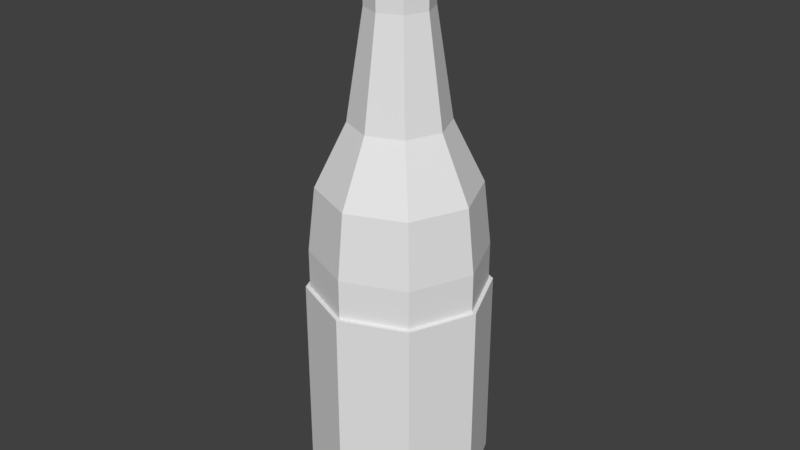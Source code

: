 # Source: WineBottle1.blend  (saved by Blender 2.79.0; exported with 4.5.12 LTS)
import bpy
from mathutils import Matrix  # noqa: F401  (used for matrix-valued properties, if any)

bpy.ops.wm.read_factory_settings(use_empty=True)
scene = bpy.context.scene
scene.name = 'Scene'

# ---- collections
col_collection_1 = bpy.data.collections.new('Collection 1'); scene.collection.children.link(col_collection_1)

# ---- world
world_world = bpy.data.worlds.new('World'); scene.world = world_world
world_world.color = (0.05088, 0.05088, 0.05088)
world_world.use_sun_shadow = False
world_world.sun_shadow_jitter_overblur = 0.0
world_world.cycles.sampling_method = 'MANUAL'

# ---- meshes
me_cylinder_001 = bpy.data.meshes.new('Cylinder.001')
me_cylinder_001.from_pydata([(-2.033e-09, 0.7927, -0.003103), (-2.033e-09, 0.7927, 2.498), (0.5624, 0.5597, -0.003103), (0.5624, 0.5597, 2.498), (0.7953, -0.002678, -0.003103), (0.7953, -0.002678, 2.498), (0.5624, -0.5651, -0.003103), (0.5624, -0.5651, 2.498), (-7.156e-08, -0.798, -0.003103), (-7.156e-08, -0.798, 2.498), (-0.5624, -0.5651, -0.003103), (-0.5624, -0.5651, 2.498), (-0.7953, -0.002678, -0.003103), (-0.7953, -0.002678, 2.498), (-0.5624, 0.5597, -0.003103), (-0.5624, 0.5597, 2.498), (1.321e-08, 0.7244, 3.095), (0.5141, 0.5114, 3.095), (0.727, -0.002678, 3.095), (0.5141, -0.5168, 3.095), (-5.035e-08, -0.7297, 3.095), (-0.5141, -0.5168, 3.095), (-0.727, -0.002678, 3.095), (-0.5141, 0.5114, 3.095), (1.33e-08, 0.4414, 3.68), (0.314, 0.3113, 3.68), (0.4441, -0.002678, 3.68), (0.314, -0.3167, 3.68), (-2.553e-08, -0.4468, 3.68), (-0.314, -0.3167, 3.68), (-0.4441, -0.002678, 3.68), (-0.314, 0.3113, 3.68), (-9.383e-09, 0.2907, 4.648), (0.2074, 0.2048, 4.648), (0.2934, -0.002678, 4.648), (0.2074, -0.2101, 4.648), (-3.503e-08, -0.296, 4.648), (-0.2074, -0.2101, 4.648), (-0.2934, -0.002678, 4.648), (-0.2074, 0.2048, 4.648), (-2.033e-09, 0.7927, 0.2911), (0.5624, 0.5597, 0.2911), (0.7953, -0.002678, 0.2911), (0.5624, -0.5651, 0.2911), (-7.156e-08, -0.798, 0.2911), (-0.5624, -0.5651, 0.2911), (-0.7953, -0.002678, 0.2911), (-0.5624, 0.5597, 0.2911), (-2.033e-09, 0.7927, 2.137), (0.5624, 0.5597, 2.137), (0.7953, -0.002678, 2.137), (0.5624, -0.5651, 2.137), (-7.156e-08, -0.798, 2.137), (-0.5624, -0.5651, 2.137), (-0.7953, -0.002678, 2.137), (-0.5624, 0.5597, 2.137), (-0.2934, -0.002678, 4.856), (-0.2074, 0.2048, 4.856), (-2.138e-08, -0.296, 4.856), (-0.2074, -0.2101, 4.856), (0.2934, -0.002678, 4.856), (0.2074, -0.2101, 4.856), (4.265e-09, 0.2907, 4.856), (0.2074, 0.2048, 4.856)], [], [(48, 1, 3, 49), (49, 3, 5, 50), (50, 5, 7, 51), (51, 7, 9, 52), (52, 9, 11, 53), (53, 11, 13, 54), (9, 7, 19, 20), (54, 13, 15, 55), (55, 15, 1, 48), (0, 2, 4, 6, 8, 10, 12, 14), (16, 23, 31, 24), (15, 13, 22, 23), (5, 3, 17, 18), (11, 9, 20, 21), (1, 15, 23, 16), (3, 1, 16, 17), (7, 5, 18, 19), (13, 11, 21, 22), (29, 28, 36, 37), (22, 21, 29, 30), (20, 19, 27, 28), (18, 17, 25, 26), (23, 22, 30, 31), (21, 20, 28, 29), (19, 18, 26, 27), (17, 16, 24, 25), (27, 26, 34, 35), (25, 24, 32, 33), (24, 31, 39, 32), (30, 29, 37, 38), (28, 27, 35, 36), (26, 25, 33, 34), (31, 30, 38, 39), (14, 47, 40, 0), (12, 46, 47, 14), (10, 45, 46, 12), (8, 44, 45, 10), (6, 43, 44, 8), (4, 42, 43, 6), (2, 41, 42, 4), (0, 40, 41, 2), (34, 33, 63, 60), (36, 35, 61, 58), (38, 37, 59, 56), (32, 39, 57, 62), (33, 32, 62, 63), (35, 34, 60, 61), (37, 36, 58, 59), (39, 38, 56, 57), (58, 61, 60, 59), (57, 56, 63, 62), (63, 56, 59, 60), (46, 45, 53, 54), (45, 44, 52, 53), (47, 46, 54, 55), (40, 47, 55, 48), (41, 40, 48, 49), (42, 41, 49, 50), (44, 43, 51, 52), (43, 42, 50, 51)])
me_cylinder_001.use_remesh_preserve_volume = False
me_cylinder_001.use_remesh_preserve_attributes = False
me_cylinder_001.use_mirror_vertex_groups = False
me_cylinder_001.update()
me_cylinder_000 = bpy.data.meshes.new('Cylinder.000')
me_cylinder_000.from_pydata([(-4.584e-10, 0.8324, 0.2911), (0.5905, 0.5878, 0.2911), (0.8351, -0.002678, 0.2911), (0.5905, -0.5932, 0.2911), (-7.347e-08, -0.8378, 0.2911), (-0.5905, -0.5932, 0.2911), (-0.8351, -0.002678, 0.2911), (-0.5905, 0.5878, 0.2911), (-4.584e-10, 0.8324, 2.137), (0.5905, 0.5878, 2.137), (0.8351, -0.002678, 2.137), (0.5905, -0.5932, 2.137), (-7.347e-08, -0.8378, 2.137), (-0.5905, -0.5932, 2.137), (-0.8351, -0.002678, 2.137), (-0.5905, 0.5878, 2.137)], [], [(6, 5, 13, 14), (5, 4, 12, 13), (7, 6, 14, 15), (0, 7, 15, 8), (1, 0, 8, 9), (2, 1, 9, 10), (4, 3, 11, 12), (3, 2, 10, 11), (14, 13, 12, 15), (15, 12, 11, 8), (10, 9, 8, 11), (6, 7, 4, 5), (7, 0, 3, 4), (2, 3, 0, 1)])
me_cylinder_000.use_remesh_preserve_volume = False
me_cylinder_000.use_remesh_preserve_attributes = False
me_cylinder_000.use_mirror_vertex_groups = False
me_cylinder_000.update()
me_cylinder_003 = bpy.data.meshes.new('Cylinder.003')
me_cylinder_003.from_pydata([(-6.009e-07, 0.2249, 4.53), (-6.009e-07, 0.2249, 5.415), (0.1609, 0.1582, 4.53), (0.1609, 0.1582, 5.415), (0.2276, -0.002678, 4.53), (0.2276, -0.002678, 5.415), (0.1609, -0.1636, 4.53), (0.1609, -0.1636, 5.415), (-6.208e-07, -0.2303, 4.53), (-6.208e-07, -0.2303, 5.415), (-0.1609, -0.1636, 4.53), (-0.1609, -0.1636, 5.415), (-0.2276, -0.002678, 4.53), (-0.2276, -0.002678, 5.415), (-0.1609, 0.1582, 4.53), (-0.1609, 0.1582, 5.415)], [], [(0, 1, 3, 2), (2, 3, 5, 4), (4, 5, 7, 6), (6, 7, 9, 8), (8, 9, 11, 10), (10, 11, 13, 12), (3, 1, 15, 13, 11, 9, 7, 5), (12, 13, 15, 14), (14, 15, 1, 0), (0, 2, 4, 6, 8, 10, 12, 14)])
me_cylinder_003.use_remesh_preserve_volume = False
me_cylinder_003.use_remesh_preserve_attributes = False
me_cylinder_003.use_mirror_vertex_groups = False
me_cylinder_003.update()

# ---- objects
ob_winebottle = bpy.data.objects.new('WineBottle', me_cylinder_001)
ob_label = bpy.data.objects.new('Label', me_cylinder_000)
ob_cork = bpy.data.objects.new('Cork', me_cylinder_003)

# ---- transforms, parenting, visibility, modifiers, constraints
ob_winebottle.location = (0.0, 0.0, 0.0)
ob_winebottle.scale = (0.1172, 0.1172, 0.1172)
ob_winebottle.lineart.crease_threshold = 0.0
ob_label.parent = ob_winebottle
ob_label.matrix_parent_inverse = Matrix(((8.529, 0.0, 0.0, 0.0), (0.0, 8.529, 0.0, 0.0), (0.0, 0.0, 8.529, 0.0), (0.0, 0.0, 0.0, 1.0)))
ob_label.location = (0.0, 0.0, 0.0)
ob_label.scale = (0.1172, 0.1172, 0.1172)
ob_label.lineart.crease_threshold = 0.0
ob_cork.parent = ob_winebottle
ob_cork.matrix_parent_inverse = Matrix(((8.529, 0.0, 0.0, 8.473e-08), (0.0, 8.529, 0.0, 1.186e-06), (0.0, 0.0, 8.529, -11.18), (0.0, 0.0, 0.0, 1.0)))
ob_cork.location = (-9.934e-09, -1.391e-07, 1.311)
ob_cork.scale = (0.1172, 0.1172, 0.1172)
ob_cork.lineart.crease_threshold = 0.0

# ---- collection membership
col_collection_1.objects.link(ob_winebottle)
col_collection_1.objects.link(ob_label)
col_collection_1.objects.link(ob_cork)

# ---- scene / render settings (as saved in the file)
scene.frame_start = 1; scene.frame_end = 250; scene.frame_set(1)
scene.render.engine = 'BLENDER_EEVEE_NEXT'
scene.render.resolution_percentage = 50
scene.render.dither_intensity = 0.0
scene.cycles.use_denoising = False
scene.cycles.samples = 128
scene.cycles.sampling_pattern = 'TABULATED_SOBOL'
scene.cycles.use_adaptive_sampling = False
scene.cycles.use_light_tree = False
scene.cycles.blur_glossy = 0.0
scene.cycles.sample_clamp_indirect = 0.0
scene.view_settings.view_transform = 'Standard'
bpy.context.view_layer.update()

# ---- added for rendering (the .blend has no active camera and no usable light): camera, sun
cam_auto = bpy.data.cameras.new('AutoCamera')
cam_auto.lens = 50.0
cam_auto.sensor_width = 36.0
cam_auto.clip_end = 1000.0
ob_auto_camera = bpy.data.objects.new('AutoCamera', cam_auto)
scene.collection.objects.link(ob_auto_camera)
ob_auto_camera.location = (0.641116, -0.769654, 0.830122)
ob_auto_camera.rotation_euler = (1.09748, -7.21219e-08, 0.694738)
scene.camera = ob_auto_camera
light_auto_sun = bpy.data.lights.new('AutoSun', 'SUN')
light_auto_sun.energy = 3.0
light_auto_sun.angle = 0.0523599
ob_auto_sun = bpy.data.objects.new('AutoSun', light_auto_sun)
scene.collection.objects.link(ob_auto_sun)
ob_auto_sun.rotation_euler = (0.872665, 0.174533, 0.523599)
bpy.context.view_layer.update()
